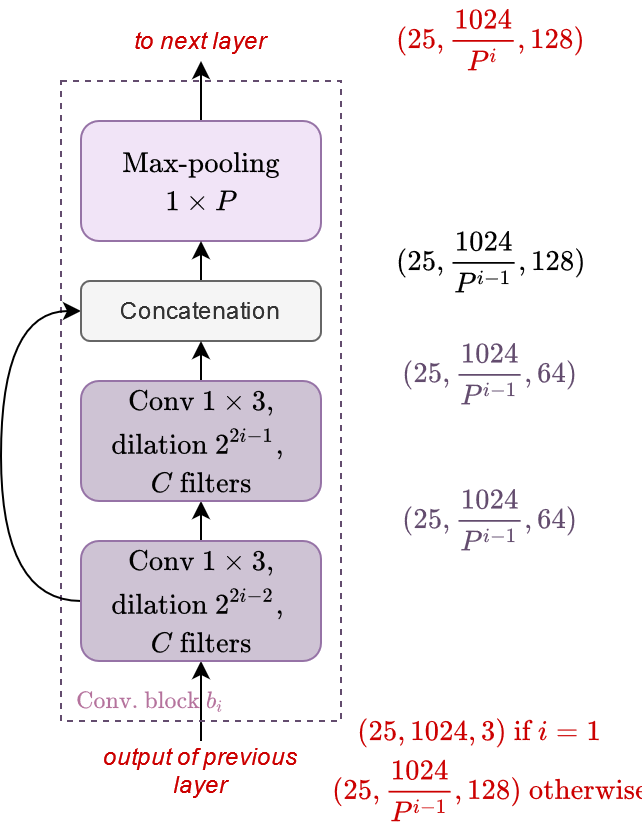

The diagram above was exported from draw.io. Its source (the exported page's mxGraphModel, read from the mxfile embedded in the PNG):
<mxGraphModel dx="1038" dy="1705" grid="1" gridSize="10" guides="1" tooltips="1" connect="1" arrows="1" fold="1" page="1" pageScale="1" pageWidth="827" pageHeight="1169" math="1" shadow="0">
  <root>
    <mxCell id="0" />
    <mxCell id="1" parent="0" />
    <mxCell id="-wuGRjTDt46aXO89Vnwb-12" style="edgeStyle=orthogonalEdgeStyle;rounded=0;orthogonalLoop=1;jettySize=auto;html=1;exitX=0.5;exitY=0;exitDx=0;exitDy=0;entryX=0.5;entryY=1;entryDx=0;entryDy=0;fontColor=#FF0000;" parent="1" source="-wuGRjTDt46aXO89Vnwb-11" target="-wuGRjTDt46aXO89Vnwb-3" edge="1">
      <mxGeometry relative="1" as="geometry" />
    </mxCell>
    <mxCell id="-wuGRjTDt46aXO89Vnwb-8" value="" style="rounded=0;whiteSpace=wrap;html=1;fillColor=none;dashed=1;strokeColor=#634C6E;" parent="1" vertex="1">
      <mxGeometry x="310" width="140" height="320" as="geometry" />
    </mxCell>
    <mxCell id="-wuGRjTDt46aXO89Vnwb-2" value="$$\text{Conv. block } b_i$$" style="text;html=1;strokeColor=none;fillColor=none;align=center;verticalAlign=middle;whiteSpace=wrap;rounded=0;fontSize=10;fontColor=#B5739D;" parent="1" vertex="1">
      <mxGeometry x="310" y="300" width="90" height="20" as="geometry" />
    </mxCell>
    <mxCell id="L8Qik_7f_h0-g0EuQS0E-3" style="edgeStyle=orthogonalEdgeStyle;rounded=0;orthogonalLoop=1;jettySize=auto;html=1;exitX=0.5;exitY=0;exitDx=0;exitDy=0;entryX=0.5;entryY=1;entryDx=0;entryDy=0;" parent="1" source="-wuGRjTDt46aXO89Vnwb-3" target="L8Qik_7f_h0-g0EuQS0E-2" edge="1">
      <mxGeometry relative="1" as="geometry" />
    </mxCell>
    <mxCell id="L8Qik_7f_h0-g0EuQS0E-6" style="edgeStyle=orthogonalEdgeStyle;rounded=0;orthogonalLoop=1;jettySize=auto;html=1;exitX=0;exitY=0.5;exitDx=0;exitDy=0;entryX=0;entryY=0.5;entryDx=0;entryDy=0;curved=1;" parent="1" source="-wuGRjTDt46aXO89Vnwb-3" target="ueAWnK2AyLlhtMgpseJn-1" edge="1">
      <mxGeometry relative="1" as="geometry">
        <Array as="points">
          <mxPoint x="280" y="260" />
          <mxPoint x="280" y="115" />
        </Array>
      </mxGeometry>
    </mxCell>
    <mxCell id="-wuGRjTDt46aXO89Vnwb-3" value="&lt;div&gt;$$\text{Conv } 1 \times 3 \text{,} \\ \text{dilation } 2^{2i-2} \text{, } \\C \text{ filters}$$&lt;/div&gt;" style="rounded=1;whiteSpace=wrap;html=1;strokeColor=#9673a6;fillColor=#CEC3D4;" parent="1" vertex="1">
      <mxGeometry x="320" y="230" width="120" height="60" as="geometry" />
    </mxCell>
    <mxCell id="L8Qik_7f_h0-g0EuQS0E-8" style="edgeStyle=orthogonalEdgeStyle;curved=1;rounded=0;orthogonalLoop=1;jettySize=auto;html=1;exitX=0.5;exitY=0;exitDx=0;exitDy=0;entryX=0.5;entryY=1;entryDx=0;entryDy=0;" parent="1" source="-wuGRjTDt46aXO89Vnwb-6" target="-wuGRjTDt46aXO89Vnwb-10" edge="1">
      <mxGeometry relative="1" as="geometry" />
    </mxCell>
    <mxCell id="-wuGRjTDt46aXO89Vnwb-6" value="&lt;div&gt;$$\text{Max-pooling} \\ 1 \times P $$&lt;/div&gt;" style="rounded=1;whiteSpace=wrap;html=1;strokeColor=#9673a6;fillColor=#F1E4F7;" parent="1" vertex="1">
      <mxGeometry x="320" y="20" width="120" height="60" as="geometry" />
    </mxCell>
    <mxCell id="-wuGRjTDt46aXO89Vnwb-10" value="&lt;span&gt;to next layer&lt;/span&gt;" style="text;html=1;strokeColor=none;fillColor=none;align=center;verticalAlign=middle;whiteSpace=wrap;rounded=0;fontStyle=2;fontColor=#CC0000;" parent="1" vertex="1">
      <mxGeometry x="340" y="-30" width="80" height="20" as="geometry" />
    </mxCell>
    <mxCell id="-wuGRjTDt46aXO89Vnwb-11" value="output of previous&lt;span&gt; layer&lt;/span&gt;" style="text;html=1;strokeColor=none;fillColor=none;align=center;verticalAlign=middle;whiteSpace=wrap;rounded=0;fontStyle=2;fontColor=#CC0000;" parent="1" vertex="1">
      <mxGeometry x="330" y="330" width="100" height="30" as="geometry" />
    </mxCell>
    <mxCell id="-wuGRjTDt46aXO89Vnwb-14" value="$$(25,1024,3) \text{ if }i=1 \\ (25,\frac{1024}{P^{i-1}},128) \text{ otherwise}$$" style="text;html=1;strokeColor=none;fillColor=none;align=center;verticalAlign=middle;whiteSpace=wrap;rounded=0;fontStyle=1;fontColor=#CC0000;" parent="1" vertex="1">
      <mxGeometry x="450" y="315" width="150" height="60" as="geometry" />
    </mxCell>
    <mxCell id="-wuGRjTDt46aXO89Vnwb-16" value="$$(25,\frac{1024}{P^{i-1}},64)$$" style="text;html=1;strokeColor=none;fillColor=none;align=center;verticalAlign=middle;whiteSpace=wrap;rounded=0;fontStyle=1;fontColor=#634C6E;" parent="1" vertex="1">
      <mxGeometry x="480" y="200" width="90" height="40" as="geometry" />
    </mxCell>
    <mxCell id="tiOxG125MkcG4ZRXyv9I-2" value="$$(25,\frac{1024}{P^i},128)$$" style="text;html=1;strokeColor=none;fillColor=none;align=center;verticalAlign=middle;whiteSpace=wrap;rounded=0;fontStyle=1;fontColor=#CC0000;" parent="1" vertex="1">
      <mxGeometry x="480" y="-40" width="90" height="40" as="geometry" />
    </mxCell>
    <mxCell id="L8Qik_7f_h0-g0EuQS0E-7" style="edgeStyle=orthogonalEdgeStyle;curved=1;rounded=0;orthogonalLoop=1;jettySize=auto;html=1;exitX=0.5;exitY=0;exitDx=0;exitDy=0;entryX=0.5;entryY=1;entryDx=0;entryDy=0;" parent="1" source="ueAWnK2AyLlhtMgpseJn-1" target="-wuGRjTDt46aXO89Vnwb-6" edge="1">
      <mxGeometry relative="1" as="geometry" />
    </mxCell>
    <mxCell id="ueAWnK2AyLlhtMgpseJn-1" value="Concatenation" style="rounded=1;whiteSpace=wrap;html=1;strokeColor=#666666;fillColor=#f5f5f5;fontColor=#333333;" parent="1" vertex="1">
      <mxGeometry x="320" y="100" width="120" height="30" as="geometry" />
    </mxCell>
    <mxCell id="L8Qik_7f_h0-g0EuQS0E-5" style="edgeStyle=orthogonalEdgeStyle;rounded=0;orthogonalLoop=1;jettySize=auto;html=1;exitX=0.5;exitY=0;exitDx=0;exitDy=0;entryX=0.5;entryY=1;entryDx=0;entryDy=0;" parent="1" source="L8Qik_7f_h0-g0EuQS0E-2" target="ueAWnK2AyLlhtMgpseJn-1" edge="1">
      <mxGeometry relative="1" as="geometry" />
    </mxCell>
    <mxCell id="L8Qik_7f_h0-g0EuQS0E-2" value="&lt;div&gt;$$\text{Conv } 1 \times 3 \text{,} \\ \text{dilation } 2^{2i-1} \text{, } \\C \text{ filters}$$&lt;/div&gt;" style="rounded=1;whiteSpace=wrap;html=1;strokeColor=#9673a6;fillColor=#CEC3D4;" parent="1" vertex="1">
      <mxGeometry x="320" y="150" width="120" height="60" as="geometry" />
    </mxCell>
    <mxCell id="L8Qik_7f_h0-g0EuQS0E-9" value="$$(25,\frac{1024}{P^{i-1}},64)$$" style="text;html=1;strokeColor=none;fillColor=none;align=center;verticalAlign=middle;whiteSpace=wrap;rounded=0;fontStyle=1;fontColor=#634C6E;" parent="1" vertex="1">
      <mxGeometry x="480" y="127" width="90" height="40" as="geometry" />
    </mxCell>
    <mxCell id="L8Qik_7f_h0-g0EuQS0E-10" value="$$(25,\frac{1024}{P^{i-1}},128)$$" style="text;html=1;strokeColor=none;fillColor=none;align=center;verticalAlign=middle;whiteSpace=wrap;rounded=0;fontStyle=1;fontColor=#000000;" parent="1" vertex="1">
      <mxGeometry x="480" y="71" width="90" height="40" as="geometry" />
    </mxCell>
  </root>
</mxGraphModel>